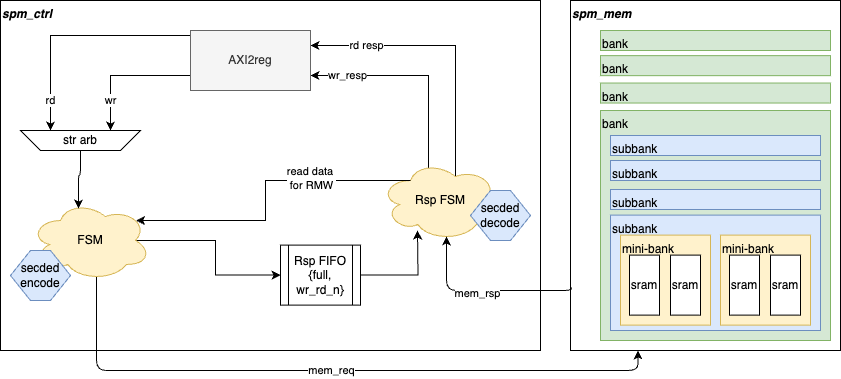

The diagram above was exported from draw.io. Its source (the exported page's mxGraphModel, read from the mxfile embedded in the PNG):
<mxGraphModel dx="1114" dy="875" grid="1" gridSize="10" guides="1" tooltips="1" connect="1" arrows="1" fold="1" page="1" pageScale="1" pageWidth="850" pageHeight="1100" math="0" shadow="0">
  <root>
    <mxCell id="0" />
    <mxCell id="1" parent="0" />
    <mxCell id="SVj8pJaXpKNrB_uYBroW-2" value="spm_ctrl&lt;div&gt;&lt;br&gt;&lt;/div&gt;" style="rounded=0;whiteSpace=wrap;html=1;align=left;verticalAlign=top;fontStyle=3" parent="1" vertex="1">
      <mxGeometry x="120" y="80" width="540" height="350" as="geometry" />
    </mxCell>
    <mxCell id="SVj8pJaXpKNrB_uYBroW-3" value="spm_mem" style="rounded=0;whiteSpace=wrap;html=1;align=left;verticalAlign=top;fontStyle=3" parent="1" vertex="1">
      <mxGeometry x="690" y="80" width="270" height="350" as="geometry" />
    </mxCell>
    <mxCell id="SVj8pJaXpKNrB_uYBroW-4" value="bank" style="rounded=0;whiteSpace=wrap;html=1;align=left;verticalAlign=top;fillColor=#d5e8d4;strokeColor=#82b366;horizontal=1;" parent="1" vertex="1">
      <mxGeometry x="720" y="190" width="230" height="230" as="geometry" />
    </mxCell>
    <mxCell id="SVj8pJaXpKNrB_uYBroW-5" value="bank" style="rounded=0;whiteSpace=wrap;html=1;align=left;verticalAlign=top;fillColor=#d5e8d4;strokeColor=#82b366;" parent="1" vertex="1">
      <mxGeometry x="720" y="162.5300000000002" width="230" height="20" as="geometry" />
    </mxCell>
    <mxCell id="SVj8pJaXpKNrB_uYBroW-6" value="subbank" style="rounded=0;whiteSpace=wrap;html=1;verticalAlign=top;align=left;fillColor=#dae8fc;strokeColor=#6c8ebf;" parent="1" vertex="1">
      <mxGeometry x="730" y="294.6100000000001" width="210" height="115.39" as="geometry" />
    </mxCell>
    <mxCell id="SVj8pJaXpKNrB_uYBroW-7" value="mini-bank" style="rounded=0;whiteSpace=wrap;html=1;align=left;verticalAlign=top;fillColor=#fff2cc;strokeColor=#d6b656;" parent="1" vertex="1">
      <mxGeometry x="740" y="314.6100000000001" width="90" height="90" as="geometry" />
    </mxCell>
    <mxCell id="SVj8pJaXpKNrB_uYBroW-8" value="sram" style="rounded=0;whiteSpace=wrap;html=1;" parent="1" vertex="1">
      <mxGeometry x="790" y="334.6100000000001" width="30" height="60" as="geometry" />
    </mxCell>
    <mxCell id="SVj8pJaXpKNrB_uYBroW-9" value="sram" style="rounded=0;whiteSpace=wrap;html=1;" parent="1" vertex="1">
      <mxGeometry x="749" y="334.6100000000001" width="30" height="60" as="geometry" />
    </mxCell>
    <mxCell id="SVj8pJaXpKNrB_uYBroW-10" value="bank" style="rounded=0;whiteSpace=wrap;html=1;align=left;verticalAlign=top;fillColor=#d5e8d4;strokeColor=#82b366;" parent="1" vertex="1">
      <mxGeometry x="720" y="135.15999999999985" width="230" height="20" as="geometry" />
    </mxCell>
    <mxCell id="SVj8pJaXpKNrB_uYBroW-11" value="bank" style="rounded=0;whiteSpace=wrap;html=1;align=left;verticalAlign=top;fillColor=#d5e8d4;strokeColor=#82b366;" parent="1" vertex="1">
      <mxGeometry x="720" y="110" width="230" height="20" as="geometry" />
    </mxCell>
    <mxCell id="SVj8pJaXpKNrB_uYBroW-12" value="subbank" style="rounded=0;whiteSpace=wrap;html=1;verticalAlign=top;align=left;fillColor=#dae8fc;strokeColor=#6c8ebf;" parent="1" vertex="1">
      <mxGeometry x="730" y="215" width="210" height="20" as="geometry" />
    </mxCell>
    <mxCell id="SVj8pJaXpKNrB_uYBroW-13" value="subbank" style="rounded=0;whiteSpace=wrap;html=1;verticalAlign=top;align=left;fillColor=#dae8fc;strokeColor=#6c8ebf;" parent="1" vertex="1">
      <mxGeometry x="730" y="240" width="210" height="20" as="geometry" />
    </mxCell>
    <mxCell id="SVj8pJaXpKNrB_uYBroW-14" value="subbank" style="rounded=0;whiteSpace=wrap;html=1;verticalAlign=top;align=left;fillColor=#dae8fc;strokeColor=#6c8ebf;" parent="1" vertex="1">
      <mxGeometry x="730" y="269" width="210" height="20" as="geometry" />
    </mxCell>
    <mxCell id="SVj8pJaXpKNrB_uYBroW-15" value="mini-bank" style="rounded=0;whiteSpace=wrap;html=1;align=left;verticalAlign=top;fillColor=#fff2cc;strokeColor=#d6b656;" parent="1" vertex="1">
      <mxGeometry x="840" y="314.6100000000001" width="90" height="90" as="geometry" />
    </mxCell>
    <mxCell id="SVj8pJaXpKNrB_uYBroW-16" value="sram" style="rounded=0;whiteSpace=wrap;html=1;" parent="1" vertex="1">
      <mxGeometry x="890" y="334.6100000000001" width="30" height="60" as="geometry" />
    </mxCell>
    <mxCell id="SVj8pJaXpKNrB_uYBroW-17" value="sram" style="rounded=0;whiteSpace=wrap;html=1;" parent="1" vertex="1">
      <mxGeometry x="849" y="334.6100000000001" width="30" height="60" as="geometry" />
    </mxCell>
    <mxCell id="SVj8pJaXpKNrB_uYBroW-18" value="Rsp FIFO&lt;br&gt;{full, wr_rd_n}" style="shape=process;whiteSpace=wrap;html=1;backgroundOutline=1;" parent="1" vertex="1">
      <mxGeometry x="400" y="324.61" width="80" height="60" as="geometry" />
    </mxCell>
    <mxCell id="SVj8pJaXpKNrB_uYBroW-19" style="edgeStyle=orthogonalEdgeStyle;rounded=0;orthogonalLoop=1;jettySize=auto;html=1;exitX=0.875;exitY=0.5;exitDx=0;exitDy=0;exitPerimeter=0;entryX=0;entryY=0.5;entryDx=0;entryDy=0;" parent="1" source="SVj8pJaXpKNrB_uYBroW-22" target="SVj8pJaXpKNrB_uYBroW-18" edge="1">
      <mxGeometry relative="1" as="geometry" />
    </mxCell>
    <mxCell id="SVj8pJaXpKNrB_uYBroW-20" style="edgeStyle=orthogonalEdgeStyle;rounded=1;orthogonalLoop=1;jettySize=auto;html=1;exitX=0.55;exitY=0.95;exitDx=0;exitDy=0;exitPerimeter=0;entryX=0.25;entryY=1;entryDx=0;entryDy=0;curved=0;" parent="1" source="SVj8pJaXpKNrB_uYBroW-22" target="SVj8pJaXpKNrB_uYBroW-3" edge="1">
      <mxGeometry relative="1" as="geometry">
        <mxPoint x="276" y="490" as="targetPoint" />
        <Array as="points">
          <mxPoint x="216" y="450" />
          <mxPoint x="758" y="450" />
        </Array>
      </mxGeometry>
    </mxCell>
    <mxCell id="SVj8pJaXpKNrB_uYBroW-21" value="mem_req" style="edgeLabel;html=1;align=center;verticalAlign=middle;resizable=0;points=[];" parent="SVj8pJaXpKNrB_uYBroW-20" vertex="1" connectable="0">
      <mxGeometry x="0.428" y="1" relative="1" as="geometry">
        <mxPoint x="-140" as="offset" />
      </mxGeometry>
    </mxCell>
    <mxCell id="SVj8pJaXpKNrB_uYBroW-22" value="FSM" style="ellipse;shape=cloud;whiteSpace=wrap;html=1;fillColor=#fff2cc;strokeColor=#d6b656;" parent="1" vertex="1">
      <mxGeometry x="150" y="280" width="120" height="80" as="geometry" />
    </mxCell>
    <mxCell id="SVj8pJaXpKNrB_uYBroW-23" value="rd resp" style="edgeStyle=orthogonalEdgeStyle;rounded=0;orthogonalLoop=1;jettySize=auto;html=1;exitX=0.625;exitY=0.2;exitDx=0;exitDy=0;exitPerimeter=0;entryX=1;entryY=0.25;entryDx=0;entryDy=0;" parent="1" source="SVj8pJaXpKNrB_uYBroW-25" target="SVj8pJaXpKNrB_uYBroW-36" edge="1">
      <mxGeometry x="0.5945" relative="1" as="geometry">
        <mxPoint x="555" y="270" as="targetPoint" />
        <Array as="points">
          <mxPoint x="575" y="125" />
        </Array>
        <mxPoint as="offset" />
      </mxGeometry>
    </mxCell>
    <mxCell id="SVj8pJaXpKNrB_uYBroW-24" value="wr_resp" style="edgeStyle=orthogonalEdgeStyle;rounded=0;orthogonalLoop=1;jettySize=auto;html=1;exitX=0.4;exitY=0.1;exitDx=0;exitDy=0;exitPerimeter=0;entryX=1;entryY=0.75;entryDx=0;entryDy=0;" parent="1" source="SVj8pJaXpKNrB_uYBroW-25" target="SVj8pJaXpKNrB_uYBroW-36" edge="1">
      <mxGeometry x="0.6536" relative="1" as="geometry">
        <Array as="points">
          <mxPoint x="548" y="155" />
        </Array>
        <mxPoint as="offset" />
      </mxGeometry>
    </mxCell>
    <mxCell id="SVj8pJaXpKNrB_uYBroW-25" value="Rsp FSM" style="ellipse;shape=cloud;whiteSpace=wrap;html=1;fillColor=#fff2cc;strokeColor=#d6b656;" parent="1" vertex="1">
      <mxGeometry x="500" y="240" width="120" height="80" as="geometry" />
    </mxCell>
    <mxCell id="SVj8pJaXpKNrB_uYBroW-26" style="edgeStyle=orthogonalEdgeStyle;rounded=0;orthogonalLoop=1;jettySize=auto;html=1;exitX=1;exitY=0.5;exitDx=0;exitDy=0;" parent="1" source="SVj8pJaXpKNrB_uYBroW-18" edge="1">
      <mxGeometry relative="1" as="geometry">
        <mxPoint x="537" y="310" as="targetPoint" />
      </mxGeometry>
    </mxCell>
    <mxCell id="SVj8pJaXpKNrB_uYBroW-27" style="edgeStyle=orthogonalEdgeStyle;rounded=1;orthogonalLoop=1;jettySize=auto;html=1;entryX=0.55;entryY=0.95;entryDx=0;entryDy=0;entryPerimeter=0;exitX=0.003;exitY=0.819;exitDx=0;exitDy=0;curved=0;exitPerimeter=0;" parent="1" source="SVj8pJaXpKNrB_uYBroW-3" target="SVj8pJaXpKNrB_uYBroW-25" edge="1">
      <mxGeometry relative="1" as="geometry">
        <mxPoint x="626" y="500" as="sourcePoint" />
        <Array as="points">
          <mxPoint x="691" y="370" />
          <mxPoint x="566" y="370" />
        </Array>
      </mxGeometry>
    </mxCell>
    <mxCell id="SVj8pJaXpKNrB_uYBroW-28" value="mem_rsp" style="edgeLabel;html=1;align=center;verticalAlign=middle;resizable=0;points=[];" parent="SVj8pJaXpKNrB_uYBroW-27" vertex="1" connectable="0">
      <mxGeometry x="-0.2611" y="2" relative="1" as="geometry">
        <mxPoint x="-31" as="offset" />
      </mxGeometry>
    </mxCell>
    <mxCell id="SVj8pJaXpKNrB_uYBroW-29" value="&lt;meta charset=&quot;utf-8&quot;&gt;&lt;span style=&quot;color: rgb(0, 0, 0); font-family: Helvetica; font-size: 11px; font-style: normal; font-variant-ligatures: normal; font-variant-caps: normal; font-weight: 400; letter-spacing: normal; orphans: 2; text-align: center; text-indent: 0px; text-transform: none; widows: 2; word-spacing: 0px; -webkit-text-stroke-width: 0px; white-space: nowrap; background-color: rgb(255, 255, 255); text-decoration-thickness: initial; text-decoration-style: initial; text-decoration-color: initial; display: inline !important; float: none;&quot;&gt;read data&amp;nbsp;&lt;/span&gt;&lt;div style=&quot;forced-color-adjust: none; color: rgb(0, 0, 0); font-family: Helvetica; font-size: 11px; font-style: normal; font-variant-ligatures: normal; font-variant-caps: normal; font-weight: 400; letter-spacing: normal; orphans: 2; text-align: center; text-indent: 0px; text-transform: none; widows: 2; word-spacing: 0px; -webkit-text-stroke-width: 0px; white-space: nowrap; text-decoration-thickness: initial; text-decoration-style: initial; text-decoration-color: initial;&quot;&gt;for RMW&lt;/div&gt;" style="edgeStyle=orthogonalEdgeStyle;rounded=0;orthogonalLoop=1;jettySize=auto;html=1;exitX=0.25;exitY=0.25;exitDx=0;exitDy=0;entryX=0.88;entryY=0.25;entryDx=0;entryDy=0;entryPerimeter=0;exitPerimeter=0;" parent="1" source="SVj8pJaXpKNrB_uYBroW-25" target="SVj8pJaXpKNrB_uYBroW-22" edge="1">
      <mxGeometry x="-0.3704" y="-2" relative="1" as="geometry">
        <mxPoint x="365" y="255" as="sourcePoint" />
        <mxPoint as="offset" />
      </mxGeometry>
    </mxCell>
    <mxCell id="SVj8pJaXpKNrB_uYBroW-30" value="secded decode" style="shape=hexagon;perimeter=hexagonPerimeter2;whiteSpace=wrap;html=1;fixedSize=1;fillColor=#dae8fc;strokeColor=#6c8ebf;" parent="1" vertex="1">
      <mxGeometry x="590" y="270" width="60" height="50" as="geometry" />
    </mxCell>
    <mxCell id="SVj8pJaXpKNrB_uYBroW-31" value="secded encode" style="shape=hexagon;perimeter=hexagonPerimeter2;whiteSpace=wrap;html=1;fixedSize=1;fillColor=#dae8fc;strokeColor=#6c8ebf;" parent="1" vertex="1">
      <mxGeometry x="130" y="330" width="60" height="50" as="geometry" />
    </mxCell>
    <mxCell id="SVj8pJaXpKNrB_uYBroW-32" style="edgeStyle=orthogonalEdgeStyle;rounded=1;orthogonalLoop=1;jettySize=auto;html=1;exitX=0.5;exitY=1;exitDx=0;exitDy=0;entryX=0.4;entryY=0.1;entryDx=0;entryDy=0;entryPerimeter=0;curved=0;" parent="1" source="SVj8pJaXpKNrB_uYBroW-33" target="SVj8pJaXpKNrB_uYBroW-22" edge="1">
      <mxGeometry relative="1" as="geometry">
        <mxPoint x="190" y="310" as="targetPoint" />
      </mxGeometry>
    </mxCell>
    <mxCell id="SVj8pJaXpKNrB_uYBroW-33" value="str arb" style="shape=trapezoid;perimeter=trapezoidPerimeter;whiteSpace=wrap;html=1;fixedSize=1;flipH=1;flipV=1;" parent="1" vertex="1">
      <mxGeometry x="140" y="210" width="120" height="20" as="geometry" />
    </mxCell>
    <mxCell id="SVj8pJaXpKNrB_uYBroW-34" value="rd" style="edgeStyle=orthogonalEdgeStyle;rounded=0;orthogonalLoop=1;jettySize=auto;html=1;exitX=0;exitY=0.25;exitDx=0;exitDy=0;entryX=0.25;entryY=0;entryDx=0;entryDy=0;" parent="1" source="SVj8pJaXpKNrB_uYBroW-36" target="SVj8pJaXpKNrB_uYBroW-33" edge="1">
      <mxGeometry x="0.755" relative="1" as="geometry">
        <Array as="points">
          <mxPoint x="310" y="115" />
          <mxPoint x="170" y="115" />
        </Array>
        <mxPoint as="offset" />
      </mxGeometry>
    </mxCell>
    <mxCell id="SVj8pJaXpKNrB_uYBroW-35" value="wr" style="edgeStyle=orthogonalEdgeStyle;rounded=0;orthogonalLoop=1;jettySize=auto;html=1;exitX=0;exitY=0.75;exitDx=0;exitDy=0;entryX=0.75;entryY=0;entryDx=0;entryDy=0;" parent="1" source="SVj8pJaXpKNrB_uYBroW-36" target="SVj8pJaXpKNrB_uYBroW-33" edge="1">
      <mxGeometry x="0.5555" relative="1" as="geometry">
        <mxPoint as="offset" />
      </mxGeometry>
    </mxCell>
    <mxCell id="SVj8pJaXpKNrB_uYBroW-36" value="AXI2reg" style="whiteSpace=wrap;html=1;fillColor=#f5f5f5;fontColor=#333333;strokeColor=#666666;" parent="1" vertex="1">
      <mxGeometry x="310" y="110" width="120" height="60" as="geometry" />
    </mxCell>
  </root>
</mxGraphModel>